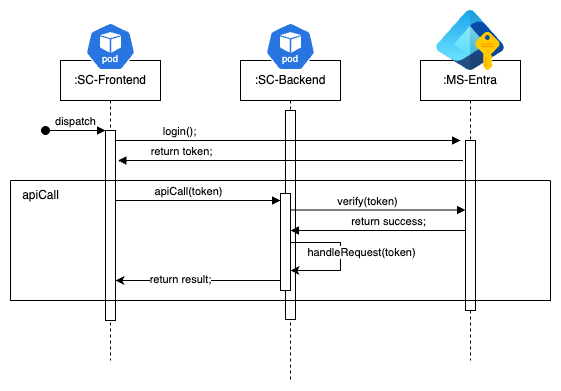

The diagram above was exported from draw.io. Its source (the exported page's mxGraphModel, read from the mxfile embedded in the PNG):
<mxGraphModel dx="1018" dy="679" grid="1" gridSize="10" guides="1" tooltips="1" connect="1" arrows="1" fold="1" page="1" pageScale="1" pageWidth="850" pageHeight="1100" math="0" shadow="0">
  <root>
    <mxCell id="0" />
    <mxCell id="1" parent="0" />
    <mxCell id="aM9ryv3xv72pqoxQDRHE-1" value=":SC-Frontend" style="shape=umlLifeline;perimeter=lifelinePerimeter;whiteSpace=wrap;html=1;container=0;dropTarget=0;collapsible=0;recursiveResize=0;outlineConnect=0;portConstraint=eastwest;newEdgeStyle={&quot;edgeStyle&quot;:&quot;elbowEdgeStyle&quot;,&quot;elbow&quot;:&quot;vertical&quot;,&quot;curved&quot;:0,&quot;rounded&quot;:0};" parent="1" vertex="1">
      <mxGeometry x="180" y="120" width="100" height="300" as="geometry" />
    </mxCell>
    <mxCell id="aM9ryv3xv72pqoxQDRHE-2" value="" style="html=1;points=[];perimeter=orthogonalPerimeter;outlineConnect=0;targetShapes=umlLifeline;portConstraint=eastwest;newEdgeStyle={&quot;edgeStyle&quot;:&quot;elbowEdgeStyle&quot;,&quot;elbow&quot;:&quot;vertical&quot;,&quot;curved&quot;:0,&quot;rounded&quot;:0};" parent="aM9ryv3xv72pqoxQDRHE-1" vertex="1">
      <mxGeometry x="45" y="70" width="10" height="190" as="geometry" />
    </mxCell>
    <mxCell id="aM9ryv3xv72pqoxQDRHE-3" value="dispatch" style="html=1;verticalAlign=bottom;startArrow=oval;endArrow=block;startSize=8;edgeStyle=elbowEdgeStyle;elbow=vertical;curved=0;rounded=0;" parent="aM9ryv3xv72pqoxQDRHE-1" target="aM9ryv3xv72pqoxQDRHE-2" edge="1">
      <mxGeometry relative="1" as="geometry">
        <mxPoint x="-15" y="70" as="sourcePoint" />
      </mxGeometry>
    </mxCell>
    <mxCell id="aM9ryv3xv72pqoxQDRHE-5" value=":SC-Backend" style="shape=umlLifeline;perimeter=lifelinePerimeter;whiteSpace=wrap;html=1;container=0;dropTarget=0;collapsible=0;recursiveResize=0;outlineConnect=0;portConstraint=eastwest;newEdgeStyle={&quot;edgeStyle&quot;:&quot;elbowEdgeStyle&quot;,&quot;elbow&quot;:&quot;vertical&quot;,&quot;curved&quot;:0,&quot;rounded&quot;:0};" parent="1" vertex="1">
      <mxGeometry x="360" y="120" width="100" height="320" as="geometry" />
    </mxCell>
    <mxCell id="fzpgfZ34w9dd3xT631HI-6" value="" style="html=1;points=[];perimeter=orthogonalPerimeter;outlineConnect=0;targetShapes=umlLifeline;portConstraint=eastwest;newEdgeStyle={&quot;edgeStyle&quot;:&quot;elbowEdgeStyle&quot;,&quot;elbow&quot;:&quot;vertical&quot;,&quot;curved&quot;:0,&quot;rounded&quot;:0};" vertex="1" parent="aM9ryv3xv72pqoxQDRHE-5">
      <mxGeometry x="45" y="50" width="10" height="209" as="geometry" />
    </mxCell>
    <mxCell id="fzpgfZ34w9dd3xT631HI-11" value="" style="html=1;points=[];perimeter=orthogonalPerimeter;outlineConnect=0;targetShapes=umlLifeline;portConstraint=eastwest;newEdgeStyle={&quot;edgeStyle&quot;:&quot;elbowEdgeStyle&quot;,&quot;elbow&quot;:&quot;vertical&quot;,&quot;curved&quot;:0,&quot;rounded&quot;:0};" vertex="1" parent="aM9ryv3xv72pqoxQDRHE-5">
      <mxGeometry x="40" y="133" width="10" height="97" as="geometry" />
    </mxCell>
    <mxCell id="fzpgfZ34w9dd3xT631HI-13" style="edgeStyle=orthogonalEdgeStyle;rounded=0;orthogonalLoop=1;jettySize=auto;html=1;elbow=vertical;" edge="1" parent="aM9ryv3xv72pqoxQDRHE-5" target="fzpgfZ34w9dd3xT631HI-11">
      <mxGeometry relative="1" as="geometry">
        <mxPoint x="50" y="182" as="sourcePoint" />
        <mxPoint x="50" y="259" as="targetPoint" />
        <Array as="points">
          <mxPoint x="100" y="182" />
          <mxPoint x="100" y="210" />
        </Array>
      </mxGeometry>
    </mxCell>
    <mxCell id="fzpgfZ34w9dd3xT631HI-14" value="handleRequest(token)" style="edgeLabel;html=1;align=center;verticalAlign=middle;resizable=0;points=[];" vertex="1" connectable="0" parent="fzpgfZ34w9dd3xT631HI-13">
      <mxGeometry x="-0.0781" y="-3" relative="1" as="geometry">
        <mxPoint x="23" as="offset" />
      </mxGeometry>
    </mxCell>
    <mxCell id="aM9ryv3xv72pqoxQDRHE-7" value="login();" style="html=1;verticalAlign=bottom;endArrow=block;edgeStyle=elbowEdgeStyle;elbow=vertical;curved=0;rounded=0;" parent="1" source="aM9ryv3xv72pqoxQDRHE-2" edge="1">
      <mxGeometry x="-0.6286" relative="1" as="geometry">
        <mxPoint x="335" y="210" as="sourcePoint" />
        <Array as="points">
          <mxPoint x="320" y="200" />
        </Array>
        <mxPoint x="580" y="200" as="targetPoint" />
        <mxPoint as="offset" />
      </mxGeometry>
    </mxCell>
    <mxCell id="fzpgfZ34w9dd3xT631HI-1" value=":MS-Entra" style="shape=umlLifeline;perimeter=lifelinePerimeter;whiteSpace=wrap;html=1;container=0;dropTarget=0;collapsible=0;recursiveResize=0;outlineConnect=0;portConstraint=eastwest;newEdgeStyle={&quot;edgeStyle&quot;:&quot;elbowEdgeStyle&quot;,&quot;elbow&quot;:&quot;vertical&quot;,&quot;curved&quot;:0,&quot;rounded&quot;:0};" vertex="1" parent="1">
      <mxGeometry x="540" y="120" width="100" height="300" as="geometry" />
    </mxCell>
    <mxCell id="fzpgfZ34w9dd3xT631HI-2" value="" style="html=1;points=[];perimeter=orthogonalPerimeter;outlineConnect=0;targetShapes=umlLifeline;portConstraint=eastwest;newEdgeStyle={&quot;edgeStyle&quot;:&quot;elbowEdgeStyle&quot;,&quot;elbow&quot;:&quot;vertical&quot;,&quot;curved&quot;:0,&quot;rounded&quot;:0};" vertex="1" parent="fzpgfZ34w9dd3xT631HI-1">
      <mxGeometry x="45" y="80" width="10" height="170" as="geometry" />
    </mxCell>
    <mxCell id="fzpgfZ34w9dd3xT631HI-3" value="" style="image;aspect=fixed;html=1;points=[];align=center;fontSize=12;image=img/lib/azure2/identity/Entra_Managed_Identities.svg;" vertex="1" parent="1">
      <mxGeometry x="556" y="70" width="68" height="60.440000000000005" as="geometry" />
    </mxCell>
    <mxCell id="fzpgfZ34w9dd3xT631HI-4" value="" style="aspect=fixed;sketch=0;html=1;dashed=0;whitespace=wrap;verticalLabelPosition=bottom;verticalAlign=top;fillColor=#2875E2;strokeColor=#ffffff;points=[[0.005,0.63,0],[0.1,0.2,0],[0.9,0.2,0],[0.5,0,0],[0.995,0.63,0],[0.72,0.99,0],[0.5,1,0],[0.28,0.99,0]];shape=mxgraph.kubernetes.icon2;kubernetesLabel=1;prIcon=pod" vertex="1" parent="1">
      <mxGeometry x="205" y="82" width="50" height="48" as="geometry" />
    </mxCell>
    <mxCell id="fzpgfZ34w9dd3xT631HI-5" value="" style="aspect=fixed;sketch=0;html=1;dashed=0;whitespace=wrap;verticalLabelPosition=bottom;verticalAlign=top;fillColor=#2875E2;strokeColor=#ffffff;points=[[0.005,0.63,0],[0.1,0.2,0],[0.9,0.2,0],[0.5,0,0],[0.995,0.63,0],[0.72,0.99,0],[0.5,1,0],[0.28,0.99,0]];shape=mxgraph.kubernetes.icon2;kubernetesLabel=1;prIcon=pod" vertex="1" parent="1">
      <mxGeometry x="385" y="82" width="50" height="48" as="geometry" />
    </mxCell>
    <mxCell id="fzpgfZ34w9dd3xT631HI-8" value="return token;" style="html=1;verticalAlign=bottom;endArrow=block;edgeStyle=elbowEdgeStyle;elbow=vertical;curved=0;rounded=0;" edge="1" parent="1">
      <mxGeometry x="0.8162" relative="1" as="geometry">
        <mxPoint x="247.5" y="220" as="sourcePoint" />
        <Array as="points">
          <mxPoint x="582.5" y="220" />
        </Array>
        <mxPoint x="237.5" y="220" as="targetPoint" />
        <mxPoint x="1" as="offset" />
      </mxGeometry>
    </mxCell>
    <mxCell id="fzpgfZ34w9dd3xT631HI-9" value="apiCall(token)" style="html=1;verticalAlign=bottom;endArrow=block;edgeStyle=elbowEdgeStyle;elbow=vertical;curved=0;rounded=0;" edge="1" parent="1" source="aM9ryv3xv72pqoxQDRHE-2" target="fzpgfZ34w9dd3xT631HI-11">
      <mxGeometry x="-0.1176" relative="1" as="geometry">
        <mxPoint x="280" y="280" as="sourcePoint" />
        <Array as="points">
          <mxPoint x="300" y="260" />
        </Array>
        <mxPoint x="247.5" y="280" as="targetPoint" />
        <mxPoint as="offset" />
      </mxGeometry>
    </mxCell>
    <mxCell id="fzpgfZ34w9dd3xT631HI-10" value="verify(token)" style="html=1;verticalAlign=bottom;endArrow=block;edgeStyle=elbowEdgeStyle;elbow=vertical;curved=0;rounded=0;" edge="1" parent="1" source="fzpgfZ34w9dd3xT631HI-11" target="fzpgfZ34w9dd3xT631HI-2">
      <mxGeometry x="-0.1176" relative="1" as="geometry">
        <mxPoint x="420" y="269.5" as="sourcePoint" />
        <Array as="points">
          <mxPoint x="485" y="269.5" />
        </Array>
        <mxPoint x="590" y="269.5" as="targetPoint" />
        <mxPoint as="offset" />
      </mxGeometry>
    </mxCell>
    <mxCell id="fzpgfZ34w9dd3xT631HI-12" value="return success;" style="html=1;verticalAlign=bottom;endArrow=block;edgeStyle=elbowEdgeStyle;elbow=vertical;curved=0;rounded=0;" edge="1" parent="1" source="fzpgfZ34w9dd3xT631HI-2" target="fzpgfZ34w9dd3xT631HI-11">
      <mxGeometry x="-0.1176" relative="1" as="geometry">
        <mxPoint x="465" y="490.5" as="sourcePoint" />
        <Array as="points">
          <mxPoint x="490" y="290" />
        </Array>
        <mxPoint x="640" y="490.5" as="targetPoint" />
        <mxPoint as="offset" />
      </mxGeometry>
    </mxCell>
    <mxCell id="fzpgfZ34w9dd3xT631HI-15" style="edgeStyle=elbowEdgeStyle;rounded=0;orthogonalLoop=1;jettySize=auto;html=1;elbow=horizontal;curved=0;" edge="1" parent="1" source="fzpgfZ34w9dd3xT631HI-11" target="aM9ryv3xv72pqoxQDRHE-2">
      <mxGeometry relative="1" as="geometry">
        <Array as="points">
          <mxPoint x="318" y="340" />
        </Array>
      </mxGeometry>
    </mxCell>
    <mxCell id="fzpgfZ34w9dd3xT631HI-18" value="return result;" style="edgeLabel;html=1;align=center;verticalAlign=middle;resizable=0;points=[];" vertex="1" connectable="0" parent="fzpgfZ34w9dd3xT631HI-15">
      <mxGeometry x="0.2242" y="-2" relative="1" as="geometry">
        <mxPoint as="offset" />
      </mxGeometry>
    </mxCell>
    <mxCell id="fzpgfZ34w9dd3xT631HI-16" value="" style="swimlane;startSize=0;" vertex="1" parent="1">
      <mxGeometry x="130" y="240" width="540" height="120" as="geometry" />
    </mxCell>
    <mxCell id="fzpgfZ34w9dd3xT631HI-17" value="apiCall" style="text;html=1;align=center;verticalAlign=middle;resizable=0;points=[];autosize=1;strokeColor=none;fillColor=none;" vertex="1" parent="fzpgfZ34w9dd3xT631HI-16">
      <mxGeometry width="60" height="30" as="geometry" />
    </mxCell>
  </root>
</mxGraphModel>